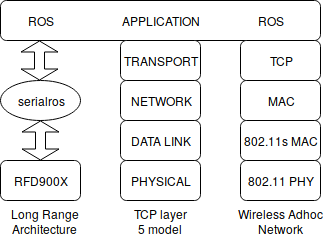

The diagram above was exported from draw.io. Its source (the exported page's mxGraphModel, read from the mxfile embedded in the PNG):
<mxGraphModel dx="1327" dy="778" grid="1" gridSize="10" guides="1" tooltips="1" connect="1" arrows="1" fold="1" page="1" pageScale="1" pageWidth="850" pageHeight="1100" math="0" shadow="0">
  <root>
    <mxCell id="0" />
    <mxCell id="1" parent="0" />
    <mxCell id="ZqNtreZnN5epsjJp-Hfq-5" value="APPLICATION" style="rounded=1;whiteSpace=wrap;html=1;" parent="1" vertex="1">
      <mxGeometry x="200" y="120" width="320" height="40" as="geometry" />
    </mxCell>
    <mxCell id="ZqNtreZnN5epsjJp-Hfq-6" value="TRANSPORT" style="rounded=1;whiteSpace=wrap;html=1;" parent="1" vertex="1">
      <mxGeometry x="320" y="160" width="80" height="40" as="geometry" />
    </mxCell>
    <mxCell id="ZqNtreZnN5epsjJp-Hfq-7" value="NETWORK" style="rounded=1;whiteSpace=wrap;html=1;" parent="1" vertex="1">
      <mxGeometry x="320" y="200" width="80" height="40" as="geometry" />
    </mxCell>
    <mxCell id="ZqNtreZnN5epsjJp-Hfq-8" value="DATA LINK" style="rounded=1;whiteSpace=wrap;html=1;" parent="1" vertex="1">
      <mxGeometry x="320" y="240" width="80" height="40" as="geometry" />
    </mxCell>
    <mxCell id="ZqNtreZnN5epsjJp-Hfq-9" value="PHYSICAL" style="rounded=1;whiteSpace=wrap;html=1;" parent="1" vertex="1">
      <mxGeometry x="320" y="280" width="80" height="40" as="geometry" />
    </mxCell>
    <mxCell id="ZqNtreZnN5epsjJp-Hfq-15" value="RFD900X" style="rounded=1;whiteSpace=wrap;html=1;" parent="1" vertex="1">
      <mxGeometry x="200" y="280" width="80" height="40" as="geometry" />
    </mxCell>
    <mxCell id="ZqNtreZnN5epsjJp-Hfq-17" value="serialros" style="ellipse;whiteSpace=wrap;html=1;" parent="1" vertex="1">
      <mxGeometry x="200" y="200" width="80" height="40" as="geometry" />
    </mxCell>
    <mxCell id="ZqNtreZnN5epsjJp-Hfq-19" value="" style="shape=flexArrow;endArrow=classic;startArrow=classic;html=1;entryX=0.5;entryY=1;entryDx=0;entryDy=0;exitX=0.5;exitY=0;exitDx=0;exitDy=0;endWidth=26;endSize=3.33;startWidth=26;startSize=3.33;" parent="1" source="ZqNtreZnN5epsjJp-Hfq-15" target="ZqNtreZnN5epsjJp-Hfq-17" edge="1">
      <mxGeometry width="50" height="50" relative="1" as="geometry">
        <mxPoint x="200" y="390" as="sourcePoint" />
        <mxPoint x="250" y="340" as="targetPoint" />
      </mxGeometry>
    </mxCell>
    <mxCell id="ZqNtreZnN5epsjJp-Hfq-20" value="" style="shape=flexArrow;endArrow=classic;startArrow=classic;html=1;entryX=0.5;entryY=1;entryDx=0;entryDy=0;exitX=0.5;exitY=0;exitDx=0;exitDy=0;endWidth=26;endSize=3.33;startWidth=26;startSize=3.33;" parent="1" edge="1">
      <mxGeometry width="50" height="50" relative="1" as="geometry">
        <mxPoint x="239" y="200" as="sourcePoint" />
        <mxPoint x="239" y="160" as="targetPoint" />
      </mxGeometry>
    </mxCell>
    <mxCell id="ZqNtreZnN5epsjJp-Hfq-21" value="ROS" style="text;html=1;strokeColor=none;fillColor=none;align=center;verticalAlign=middle;whiteSpace=wrap;rounded=0;" parent="1" vertex="1">
      <mxGeometry x="220" y="130" width="40" height="20" as="geometry" />
    </mxCell>
    <mxCell id="ZqNtreZnN5epsjJp-Hfq-22" value="ROS" style="text;html=1;strokeColor=none;fillColor=none;align=center;verticalAlign=middle;whiteSpace=wrap;rounded=0;" parent="1" vertex="1">
      <mxGeometry x="450" y="130" width="40" height="20" as="geometry" />
    </mxCell>
    <mxCell id="ZqNtreZnN5epsjJp-Hfq-23" value="TCP" style="rounded=1;whiteSpace=wrap;html=1;" parent="1" vertex="1">
      <mxGeometry x="440" y="160" width="80" height="40" as="geometry" />
    </mxCell>
    <mxCell id="ZqNtreZnN5epsjJp-Hfq-24" value="MAC" style="rounded=1;whiteSpace=wrap;html=1;" parent="1" vertex="1">
      <mxGeometry x="440" y="200" width="80" height="40" as="geometry" />
    </mxCell>
    <mxCell id="ZqNtreZnN5epsjJp-Hfq-25" value="802.11s MAC" style="rounded=1;whiteSpace=wrap;html=1;" parent="1" vertex="1">
      <mxGeometry x="440" y="240" width="80" height="40" as="geometry" />
    </mxCell>
    <mxCell id="ZqNtreZnN5epsjJp-Hfq-26" value="802.11 PHY" style="rounded=1;whiteSpace=wrap;html=1;" parent="1" vertex="1">
      <mxGeometry x="440" y="280" width="80" height="40" as="geometry" />
    </mxCell>
    <mxCell id="CB_mLLCmzrjfHzdk3gCL-2" value="Wireless Adhoc Network" style="text;html=1;strokeColor=none;fillColor=none;align=center;verticalAlign=middle;whiteSpace=wrap;rounded=0;" vertex="1" parent="1">
      <mxGeometry x="435" y="330" width="90" height="20" as="geometry" />
    </mxCell>
    <mxCell id="CB_mLLCmzrjfHzdk3gCL-3" value="TCP layer 5 model" style="text;html=1;strokeColor=none;fillColor=none;align=center;verticalAlign=middle;whiteSpace=wrap;rounded=0;" vertex="1" parent="1">
      <mxGeometry x="330" y="330" width="60" height="20" as="geometry" />
    </mxCell>
    <mxCell id="CB_mLLCmzrjfHzdk3gCL-7" value="&lt;div&gt;Long Range&lt;/div&gt;&lt;div&gt;Architecture&lt;br&gt;&lt;/div&gt;" style="text;html=1;strokeColor=none;fillColor=none;align=center;verticalAlign=middle;whiteSpace=wrap;rounded=0;" vertex="1" parent="1">
      <mxGeometry x="210" y="330" width="70" height="20" as="geometry" />
    </mxCell>
  </root>
</mxGraphModel>